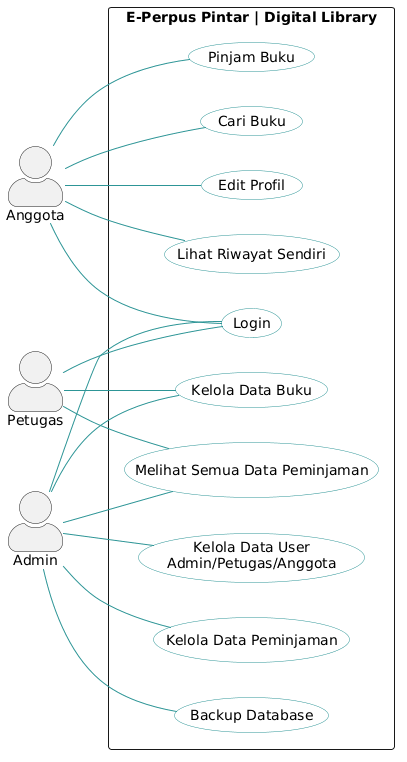

The diagram above was rendered by PlantUML. Its source (embedded in the PNG):
@startuml
left to right direction
skinparam packageStyle rectangle
skinparam actorStyle awesome

' Warna Teal biar sesuai sama logo kita
skinparam usecase {
    BackgroundColor White
    BorderColor #2D9596
    ArrowColor #2D9596
}

actor "Anggota" as anggota
actor "Petugas" as petugas
actor "Admin" as admin

rectangle "E-Perpus Pintar | Digital Library" {
  
  ' Fitur Anggota
  (Login) as login
  (Cari Buku) as cari
  (Pinjam Buku) as pinjam
  (Lihat Riwayat Sendiri) as riwayat_sendiri
  (Edit Profil) as profil

  ' Fitur Petugas
  (Kelola Data Buku) as kelola_buku
  (Melihat Semua Data Peminjaman) as lihat_semua_pinjam

  ' Fitur Admin (Khusus)
  (Kelola Data User\nAdmin/Petugas/Anggota) as kelola_user
  (Backup Database) as backup
  (Kelola Data Peminjaman) as kelola_pinjam

  ' Hubungan Anggota
  anggota -- login
  anggota -- cari
  anggota -- pinjam
  anggota -- riwayat_sendiri
  anggota -- profil

  ' Hubungan Petugas
  petugas -- login
  petugas -- kelola_buku
  petugas -- lihat_semua_pinjam

  ' Hubungan Admin (Semua fitur Petugas + Fitur Khusus)
  admin -- login
  admin -- kelola_buku
  admin -- lihat_semua_pinjam
  admin -- kelola_user
  admin -- backup
  admin -- kelola_pinjam
}
@enduml